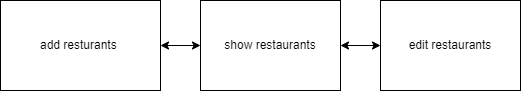

The diagram above was exported from draw.io. Its source (the exported page's mxGraphModel, read from the mxfile embedded in the PNG):
<mxGraphModel dx="903" dy="606" grid="1" gridSize="10" guides="1" tooltips="1" connect="1" arrows="1" fold="1" page="1" pageScale="1" pageWidth="850" pageHeight="1100" math="0" shadow="0">
  <root>
    <mxCell id="0" />
    <mxCell id="1" parent="0" />
    <mxCell id="glgyEi79zY9Yfn8jVtsn-1" value="add resturants&amp;nbsp;" style="rounded=0;whiteSpace=wrap;html=1;" parent="1" vertex="1">
      <mxGeometry x="40" y="140" width="160" height="90" as="geometry" />
    </mxCell>
    <mxCell id="glgyEi79zY9Yfn8jVtsn-2" value="show restaurants" style="rounded=0;whiteSpace=wrap;html=1;" parent="1" vertex="1">
      <mxGeometry x="240" y="140" width="140" height="90" as="geometry" />
    </mxCell>
    <mxCell id="glgyEi79zY9Yfn8jVtsn-3" value="edit restaurants" style="rounded=0;whiteSpace=wrap;html=1;" parent="1" vertex="1">
      <mxGeometry x="420" y="140" width="140" height="90" as="geometry" />
    </mxCell>
    <mxCell id="glgyEi79zY9Yfn8jVtsn-4" value="" style="endArrow=classic;startArrow=classic;html=1;rounded=0;exitX=1;exitY=0.5;exitDx=0;exitDy=0;entryX=0;entryY=0.5;entryDx=0;entryDy=0;" parent="1" source="glgyEi79zY9Yfn8jVtsn-1" target="glgyEi79zY9Yfn8jVtsn-2" edge="1">
      <mxGeometry width="50" height="50" relative="1" as="geometry">
        <mxPoint x="400" y="370" as="sourcePoint" />
        <mxPoint x="450" y="320" as="targetPoint" />
      </mxGeometry>
    </mxCell>
    <mxCell id="glgyEi79zY9Yfn8jVtsn-5" value="" style="endArrow=classic;startArrow=classic;html=1;rounded=0;entryX=0;entryY=0.5;entryDx=0;entryDy=0;" parent="1" target="glgyEi79zY9Yfn8jVtsn-3" edge="1">
      <mxGeometry width="50" height="50" relative="1" as="geometry">
        <mxPoint x="380" y="185" as="sourcePoint" />
        <mxPoint x="430" y="200" as="targetPoint" />
      </mxGeometry>
    </mxCell>
  </root>
</mxGraphModel>